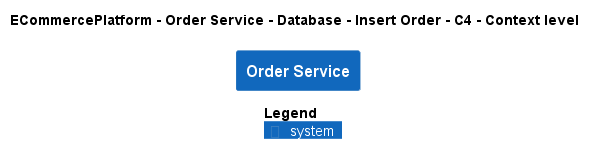

The diagram above was rendered by PlantUML. Its source (embedded in the PNG):
@startuml
!pragma layout smetana
!include ..\..\..\..\..\..\..\.c4s\C4_Context.puml

AddElementTag("c4interflow:lifecycle:new", $bgColor=green, $fontColor=#ffffff, $borderColor=green, $shadowing="False")
AddElementTag("c4interflow:lifecycle:changed", $bgColor=orange, $fontColor=#ffffff, $borderColor=orange, $shadowing="False")
AddElementTag("c4interflow:lifecycle:removed", $bgColor=red, $fontColor=#ffffff, $borderColor=red, $shadowing="False")

AddRelTag("c4interflow:lifecycle:new", $textColor=green, $lineColor=green)
AddRelTag("c4interflow:lifecycle:changed", $textColor=orange, $lineColor=orange)
AddRelTag("c4interflow:lifecycle:removed", $textColor=red, $lineColor=red)

SHOW_PERSON_PORTRAIT()
LAYOUT_TOP_DOWN()

skinparam linetype polyline

title ECommercePlatform - Order Service - Database - Insert Order - C4 - Context level

System(ECommercePlatform.SoftwareSystems.OrderService, "Order Service", "")



SHOW_LEGEND()
@enduml